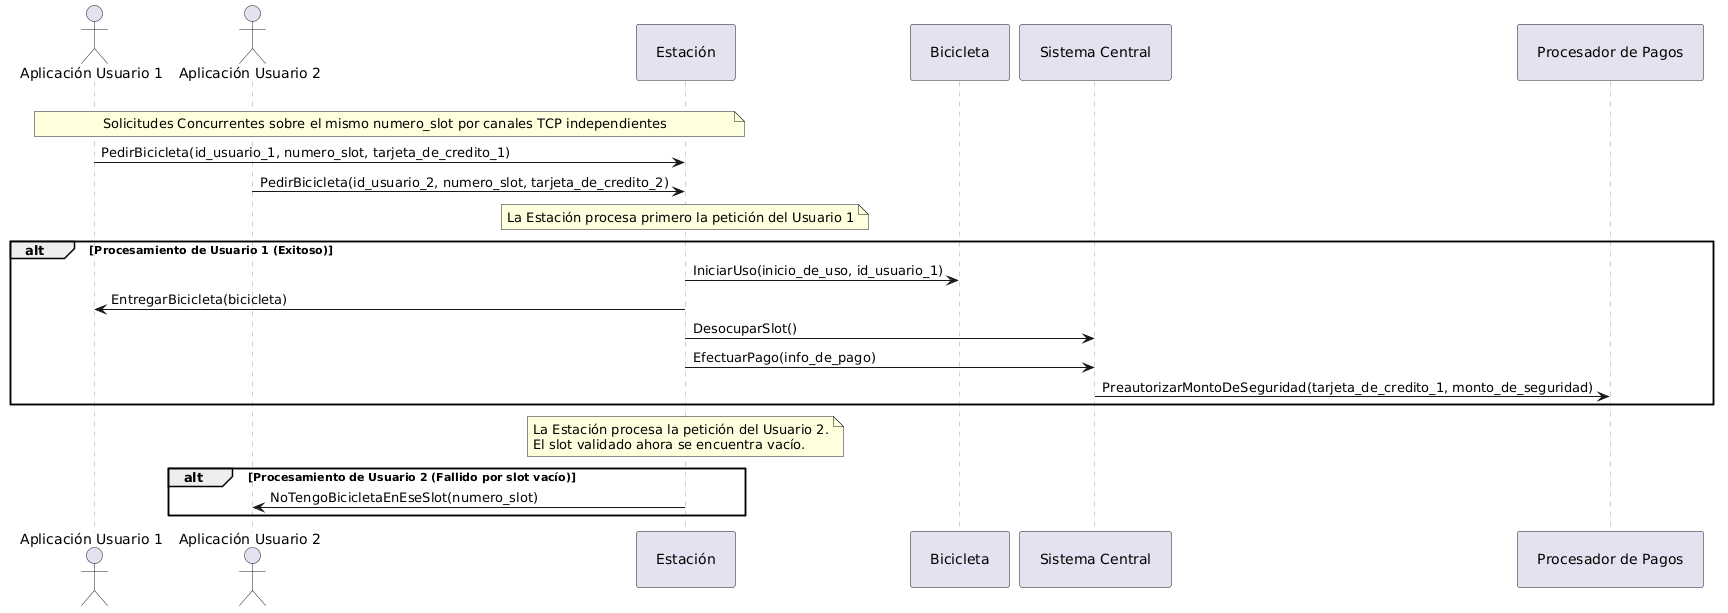

The diagram above was rendered by PlantUML. Its source (embedded in the PNG):
@startuml
<style>
    participant {
        Padding 20
    }
    note {
        BorderColor #A0A0A0
    }
    lifeline {
        LineStyle 5-5
        LineColor #A0A0A0
    }
</style>

actor "Aplicación Usuario 1" as U1
actor "Aplicación Usuario 2" as U2
participant "Estación" as E
participant "Bicicleta" as B
participant "Sistema Central" as SC
participant "Procesador de Pagos" as PP

||15||
note over U1, E: Solicitudes Concurrentes sobre el mismo numero_slot por canales TCP independientes
U1 -> E: PedirBicicleta(id_usuario_1, numero_slot, tarjeta_de_credito_1)
U2 -> E: PedirBicicleta(id_usuario_2, numero_slot, tarjeta_de_credito_2)

note over E: La Estación procesa primero la petición del Usuario 1

alt Procesamiento de Usuario 1 (Exitoso)
    E -> B: IniciarUso(inicio_de_uso, id_usuario_1)
    E -> U1: EntregarBicicleta(bicicleta)
    E -> SC: DesocuparSlot()
    E -> SC: EfectuarPago(info_de_pago)
    SC -> PP: PreautorizarMontoDeSeguridad(tarjeta_de_credito_1, monto_de_seguridad)
end

note over E: La Estación procesa la petición del Usuario 2.\nEl slot validado ahora se encuentra vacío.

alt Procesamiento de Usuario 2 (Fallido por slot vacío)
    E -> U2: NoTengoBicicletaEnEseSlot(numero_slot)
end
@enduml